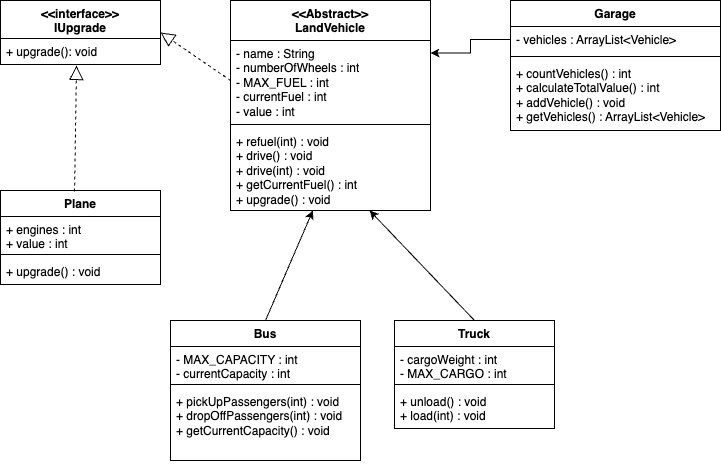

The diagram above was exported from draw.io. Its source (the exported page's mxGraphModel, read from the mxfile embedded in the PNG):
<mxGraphModel dx="1434" dy="786" grid="1" gridSize="10" guides="1" tooltips="1" connect="1" arrows="1" fold="1" page="1" pageScale="1" pageWidth="827" pageHeight="1169" math="0" shadow="0">
  <root>
    <mxCell id="WIyWlLk6GJQsqaUBKTNV-0" />
    <mxCell id="WIyWlLk6GJQsqaUBKTNV-1" parent="WIyWlLk6GJQsqaUBKTNV-0" />
    <mxCell id="T1QQ0rbV5mVI8K6Fm3Gv-0" value="&amp;lt;&amp;lt;Abstract&amp;gt;&amp;gt;&lt;br&gt;LandVehicle" style="swimlane;fontStyle=1;align=center;verticalAlign=top;childLayout=stackLayout;horizontal=1;startSize=40;horizontalStack=0;resizeParent=1;resizeParentMax=0;resizeLast=0;collapsible=1;marginBottom=0;whiteSpace=wrap;html=1;" parent="WIyWlLk6GJQsqaUBKTNV-1" vertex="1">
      <mxGeometry x="250" y="70" width="200" height="210" as="geometry">
        <mxRectangle x="250" y="70" width="80" height="30" as="alternateBounds" />
      </mxGeometry>
    </mxCell>
    <mxCell id="T1QQ0rbV5mVI8K6Fm3Gv-1" value="- name : String&lt;br&gt;- numberOfWheels : int&lt;br&gt;- MAX_FUEL : int&lt;br&gt;- currentFuel : int&lt;br&gt;- value : int" style="text;strokeColor=none;fillColor=none;align=left;verticalAlign=top;spacingLeft=4;spacingRight=4;overflow=hidden;rotatable=0;points=[[0,0.5],[1,0.5]];portConstraint=eastwest;whiteSpace=wrap;html=1;" parent="T1QQ0rbV5mVI8K6Fm3Gv-0" vertex="1">
      <mxGeometry y="40" width="200" height="80" as="geometry" />
    </mxCell>
    <mxCell id="T1QQ0rbV5mVI8K6Fm3Gv-2" value="" style="line;strokeWidth=1;fillColor=none;align=left;verticalAlign=middle;spacingTop=-1;spacingLeft=3;spacingRight=3;rotatable=0;labelPosition=right;points=[];portConstraint=eastwest;strokeColor=inherit;" parent="T1QQ0rbV5mVI8K6Fm3Gv-0" vertex="1">
      <mxGeometry y="120" width="200" height="8" as="geometry" />
    </mxCell>
    <mxCell id="T1QQ0rbV5mVI8K6Fm3Gv-3" value="+ refuel(int) : void&lt;br&gt;+ drive() : void&lt;br&gt;+ drive(int) : void&lt;br&gt;+ getCurrentFuel() : int&lt;br&gt;+ upgrade() : void" style="text;strokeColor=none;fillColor=none;align=left;verticalAlign=top;spacingLeft=4;spacingRight=4;overflow=hidden;rotatable=0;points=[[0,0.5],[1,0.5]];portConstraint=eastwest;whiteSpace=wrap;html=1;" parent="T1QQ0rbV5mVI8K6Fm3Gv-0" vertex="1">
      <mxGeometry y="128" width="200" height="82" as="geometry" />
    </mxCell>
    <mxCell id="T1QQ0rbV5mVI8K6Fm3Gv-4" value="Garage" style="swimlane;fontStyle=1;align=center;verticalAlign=top;childLayout=stackLayout;horizontal=1;startSize=26;horizontalStack=0;resizeParent=1;resizeParentMax=0;resizeLast=0;collapsible=1;marginBottom=0;whiteSpace=wrap;html=1;" parent="WIyWlLk6GJQsqaUBKTNV-1" vertex="1">
      <mxGeometry x="530" y="70" width="210" height="130" as="geometry" />
    </mxCell>
    <mxCell id="T1QQ0rbV5mVI8K6Fm3Gv-5" value="- vehicles : ArrayList&amp;lt;Vehicle&amp;gt;" style="text;strokeColor=none;fillColor=none;align=left;verticalAlign=top;spacingLeft=4;spacingRight=4;overflow=hidden;rotatable=0;points=[[0,0.5],[1,0.5]];portConstraint=eastwest;whiteSpace=wrap;html=1;" parent="T1QQ0rbV5mVI8K6Fm3Gv-4" vertex="1">
      <mxGeometry y="26" width="210" height="26" as="geometry" />
    </mxCell>
    <mxCell id="T1QQ0rbV5mVI8K6Fm3Gv-6" value="" style="line;strokeWidth=1;fillColor=none;align=left;verticalAlign=middle;spacingTop=-1;spacingLeft=3;spacingRight=3;rotatable=0;labelPosition=right;points=[];portConstraint=eastwest;strokeColor=inherit;" parent="T1QQ0rbV5mVI8K6Fm3Gv-4" vertex="1">
      <mxGeometry y="52" width="210" height="8" as="geometry" />
    </mxCell>
    <mxCell id="T1QQ0rbV5mVI8K6Fm3Gv-7" value="+ countVehicles() : int&lt;br&gt;+ calculateTotalValue() : int&lt;br&gt;+ addVehicle() : void&lt;br&gt;+ getVehicles() : ArrayList&amp;lt;Vehicle&amp;gt;" style="text;strokeColor=none;fillColor=none;align=left;verticalAlign=top;spacingLeft=4;spacingRight=4;overflow=hidden;rotatable=0;points=[[0,0.5],[1,0.5]];portConstraint=eastwest;whiteSpace=wrap;html=1;" parent="T1QQ0rbV5mVI8K6Fm3Gv-4" vertex="1">
      <mxGeometry y="60" width="210" height="70" as="geometry" />
    </mxCell>
    <mxCell id="T1QQ0rbV5mVI8K6Fm3Gv-10" value="Bus" style="swimlane;fontStyle=1;align=center;verticalAlign=top;childLayout=stackLayout;horizontal=1;startSize=26;horizontalStack=0;resizeParent=1;resizeParentMax=0;resizeLast=0;collapsible=1;marginBottom=0;whiteSpace=wrap;html=1;" parent="WIyWlLk6GJQsqaUBKTNV-1" vertex="1">
      <mxGeometry x="190" y="390" width="190" height="140" as="geometry" />
    </mxCell>
    <mxCell id="T1QQ0rbV5mVI8K6Fm3Gv-11" value="- MAX_CAPACITY : int&lt;br&gt;- currentCapacity : int" style="text;strokeColor=none;fillColor=none;align=left;verticalAlign=top;spacingLeft=4;spacingRight=4;overflow=hidden;rotatable=0;points=[[0,0.5],[1,0.5]];portConstraint=eastwest;whiteSpace=wrap;html=1;" parent="T1QQ0rbV5mVI8K6Fm3Gv-10" vertex="1">
      <mxGeometry y="26" width="190" height="34" as="geometry" />
    </mxCell>
    <mxCell id="T1QQ0rbV5mVI8K6Fm3Gv-12" value="" style="line;strokeWidth=1;fillColor=none;align=left;verticalAlign=middle;spacingTop=-1;spacingLeft=3;spacingRight=3;rotatable=0;labelPosition=right;points=[];portConstraint=eastwest;strokeColor=inherit;" parent="T1QQ0rbV5mVI8K6Fm3Gv-10" vertex="1">
      <mxGeometry y="60" width="190" height="8" as="geometry" />
    </mxCell>
    <mxCell id="T1QQ0rbV5mVI8K6Fm3Gv-13" value="+ pickUpPassengers(int) : void&lt;br&gt;+ dropOffPassengers(int) : void&lt;br&gt;+ getCurrentCapacity() : void" style="text;strokeColor=none;fillColor=none;align=left;verticalAlign=top;spacingLeft=4;spacingRight=4;overflow=hidden;rotatable=0;points=[[0,0.5],[1,0.5]];portConstraint=eastwest;whiteSpace=wrap;html=1;" parent="T1QQ0rbV5mVI8K6Fm3Gv-10" vertex="1">
      <mxGeometry y="68" width="190" height="72" as="geometry" />
    </mxCell>
    <mxCell id="T1QQ0rbV5mVI8K6Fm3Gv-14" value="Truck" style="swimlane;fontStyle=1;align=center;verticalAlign=top;childLayout=stackLayout;horizontal=1;startSize=26;horizontalStack=0;resizeParent=1;resizeParentMax=0;resizeLast=0;collapsible=1;marginBottom=0;whiteSpace=wrap;html=1;" parent="WIyWlLk6GJQsqaUBKTNV-1" vertex="1">
      <mxGeometry x="414" y="390" width="160" height="108" as="geometry" />
    </mxCell>
    <mxCell id="T1QQ0rbV5mVI8K6Fm3Gv-15" value="- cargoWeight : int&lt;br&gt;- MAX_CARGO : int" style="text;strokeColor=none;fillColor=none;align=left;verticalAlign=top;spacingLeft=4;spacingRight=4;overflow=hidden;rotatable=0;points=[[0,0.5],[1,0.5]];portConstraint=eastwest;whiteSpace=wrap;html=1;" parent="T1QQ0rbV5mVI8K6Fm3Gv-14" vertex="1">
      <mxGeometry y="26" width="160" height="34" as="geometry" />
    </mxCell>
    <mxCell id="T1QQ0rbV5mVI8K6Fm3Gv-16" value="" style="line;strokeWidth=1;fillColor=none;align=left;verticalAlign=middle;spacingTop=-1;spacingLeft=3;spacingRight=3;rotatable=0;labelPosition=right;points=[];portConstraint=eastwest;strokeColor=inherit;" parent="T1QQ0rbV5mVI8K6Fm3Gv-14" vertex="1">
      <mxGeometry y="60" width="160" height="8" as="geometry" />
    </mxCell>
    <mxCell id="T1QQ0rbV5mVI8K6Fm3Gv-17" value="+ unload() : void&lt;br&gt;+ load(int) : void" style="text;strokeColor=none;fillColor=none;align=left;verticalAlign=top;spacingLeft=4;spacingRight=4;overflow=hidden;rotatable=0;points=[[0,0.5],[1,0.5]];portConstraint=eastwest;whiteSpace=wrap;html=1;" parent="T1QQ0rbV5mVI8K6Fm3Gv-14" vertex="1">
      <mxGeometry y="68" width="160" height="40" as="geometry" />
    </mxCell>
    <mxCell id="T1QQ0rbV5mVI8K6Fm3Gv-19" value="" style="endArrow=classic;html=1;rounded=0;exitX=0.5;exitY=0;exitDx=0;exitDy=0;" parent="WIyWlLk6GJQsqaUBKTNV-1" source="T1QQ0rbV5mVI8K6Fm3Gv-10" target="T1QQ0rbV5mVI8K6Fm3Gv-3" edge="1">
      <mxGeometry width="50" height="50" relative="1" as="geometry">
        <mxPoint x="250" y="340" as="sourcePoint" />
        <mxPoint x="300" y="290" as="targetPoint" />
      </mxGeometry>
    </mxCell>
    <mxCell id="T1QQ0rbV5mVI8K6Fm3Gv-20" value="" style="endArrow=classic;html=1;rounded=0;exitX=0.5;exitY=0;exitDx=0;exitDy=0;" parent="WIyWlLk6GJQsqaUBKTNV-1" source="T1QQ0rbV5mVI8K6Fm3Gv-14" target="T1QQ0rbV5mVI8K6Fm3Gv-3" edge="1">
      <mxGeometry width="50" height="50" relative="1" as="geometry">
        <mxPoint x="410" y="340" as="sourcePoint" />
        <mxPoint x="460" y="290" as="targetPoint" />
      </mxGeometry>
    </mxCell>
    <mxCell id="WCxDmhQ4GlLRk5Y7z4yO-9" value="&amp;lt;&amp;lt;interface&amp;gt;&amp;gt;&lt;br&gt;IUpgrade" style="swimlane;fontStyle=1;align=center;verticalAlign=top;childLayout=stackLayout;horizontal=1;startSize=38;horizontalStack=0;resizeParent=1;resizeParentMax=0;resizeLast=0;collapsible=1;marginBottom=0;whiteSpace=wrap;html=1;" vertex="1" parent="WIyWlLk6GJQsqaUBKTNV-1">
      <mxGeometry x="20" y="70" width="160" height="64" as="geometry" />
    </mxCell>
    <mxCell id="WCxDmhQ4GlLRk5Y7z4yO-12" value="+ upgrade(): void" style="text;strokeColor=none;fillColor=none;align=left;verticalAlign=top;spacingLeft=4;spacingRight=4;overflow=hidden;rotatable=0;points=[[0,0.5],[1,0.5]];portConstraint=eastwest;whiteSpace=wrap;html=1;" vertex="1" parent="WCxDmhQ4GlLRk5Y7z4yO-9">
      <mxGeometry y="38" width="160" height="26" as="geometry" />
    </mxCell>
    <mxCell id="WCxDmhQ4GlLRk5Y7z4yO-15" style="edgeStyle=orthogonalEdgeStyle;rounded=0;orthogonalLoop=1;jettySize=auto;html=1;entryX=1;entryY=0.25;entryDx=0;entryDy=0;" edge="1" parent="WIyWlLk6GJQsqaUBKTNV-1" source="T1QQ0rbV5mVI8K6Fm3Gv-5" target="T1QQ0rbV5mVI8K6Fm3Gv-0">
      <mxGeometry relative="1" as="geometry" />
    </mxCell>
    <mxCell id="WCxDmhQ4GlLRk5Y7z4yO-16" value="Plane" style="swimlane;fontStyle=1;align=center;verticalAlign=top;childLayout=stackLayout;horizontal=1;startSize=26;horizontalStack=0;resizeParent=1;resizeParentMax=0;resizeLast=0;collapsible=1;marginBottom=0;whiteSpace=wrap;html=1;" vertex="1" parent="WIyWlLk6GJQsqaUBKTNV-1">
      <mxGeometry x="20" y="260" width="160" height="94" as="geometry" />
    </mxCell>
    <mxCell id="WCxDmhQ4GlLRk5Y7z4yO-17" value="+ engines : int&lt;br&gt;+ value : int" style="text;strokeColor=none;fillColor=none;align=left;verticalAlign=top;spacingLeft=4;spacingRight=4;overflow=hidden;rotatable=0;points=[[0,0.5],[1,0.5]];portConstraint=eastwest;whiteSpace=wrap;html=1;" vertex="1" parent="WCxDmhQ4GlLRk5Y7z4yO-16">
      <mxGeometry y="26" width="160" height="34" as="geometry" />
    </mxCell>
    <mxCell id="WCxDmhQ4GlLRk5Y7z4yO-18" value="" style="line;strokeWidth=1;fillColor=none;align=left;verticalAlign=middle;spacingTop=-1;spacingLeft=3;spacingRight=3;rotatable=0;labelPosition=right;points=[];portConstraint=eastwest;strokeColor=inherit;" vertex="1" parent="WCxDmhQ4GlLRk5Y7z4yO-16">
      <mxGeometry y="60" width="160" height="8" as="geometry" />
    </mxCell>
    <mxCell id="WCxDmhQ4GlLRk5Y7z4yO-19" value="+ upgrade() : void" style="text;strokeColor=none;fillColor=none;align=left;verticalAlign=top;spacingLeft=4;spacingRight=4;overflow=hidden;rotatable=0;points=[[0,0.5],[1,0.5]];portConstraint=eastwest;whiteSpace=wrap;html=1;" vertex="1" parent="WCxDmhQ4GlLRk5Y7z4yO-16">
      <mxGeometry y="68" width="160" height="26" as="geometry" />
    </mxCell>
    <mxCell id="WCxDmhQ4GlLRk5Y7z4yO-23" value="" style="endArrow=block;dashed=1;endFill=0;endSize=12;html=1;rounded=0;exitX=0.463;exitY=0.011;exitDx=0;exitDy=0;exitPerimeter=0;entryX=0.475;entryY=1.038;entryDx=0;entryDy=0;entryPerimeter=0;" edge="1" parent="WIyWlLk6GJQsqaUBKTNV-1" source="WCxDmhQ4GlLRk5Y7z4yO-16" target="WCxDmhQ4GlLRk5Y7z4yO-12">
      <mxGeometry width="160" relative="1" as="geometry">
        <mxPoint x="70" y="460" as="sourcePoint" />
        <mxPoint x="230" y="240" as="targetPoint" />
      </mxGeometry>
    </mxCell>
    <mxCell id="WCxDmhQ4GlLRk5Y7z4yO-24" value="" style="endArrow=block;dashed=1;endFill=0;endSize=12;html=1;rounded=0;exitX=0;exitY=0.5;exitDx=0;exitDy=0;entryX=1;entryY=0.5;entryDx=0;entryDy=0;" edge="1" parent="WIyWlLk6GJQsqaUBKTNV-1" source="T1QQ0rbV5mVI8K6Fm3Gv-1" target="WCxDmhQ4GlLRk5Y7z4yO-9">
      <mxGeometry width="160" relative="1" as="geometry">
        <mxPoint x="140" y="236" as="sourcePoint" />
        <mxPoint x="162" y="110" as="targetPoint" />
      </mxGeometry>
    </mxCell>
  </root>
</mxGraphModel>